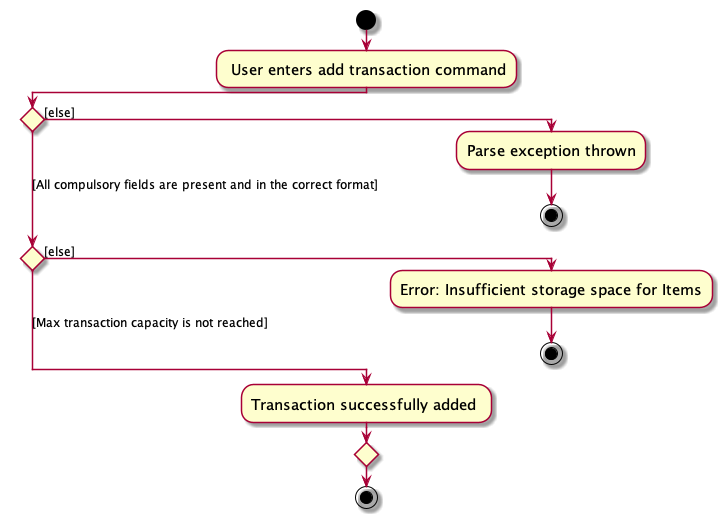

The diagram above was rendered by PlantUML. Its source (embedded in the PNG):
@startuml
!pragma useVerticalIf on
skin rose
skinparam ActivityFontSize 15
skinparam ArrowFontSize 12
start

: User enters add transaction command;

if () then ([else])
  :Parse exception thrown;
  stop
([All compulsory fields are present and in the correct format]) elseif () then ([else])
    :Error: Insufficient storage space for Items;
    stop
else ([Max transaction capacity is not reached])
  :Transaction successfully added ;
endif


stop

@enduml